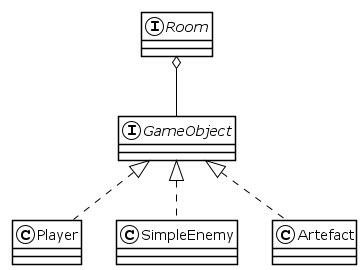

The diagram above was rendered by PlantUML. Its source (embedded in the PNG):
@startuml entity
!theme plain

interface Room

interface GameObject

class Player implements GameObject
class SimpleEnemy implements GameObject
class Artefact implements GameObject

GameObject -U-o Room

@enduml